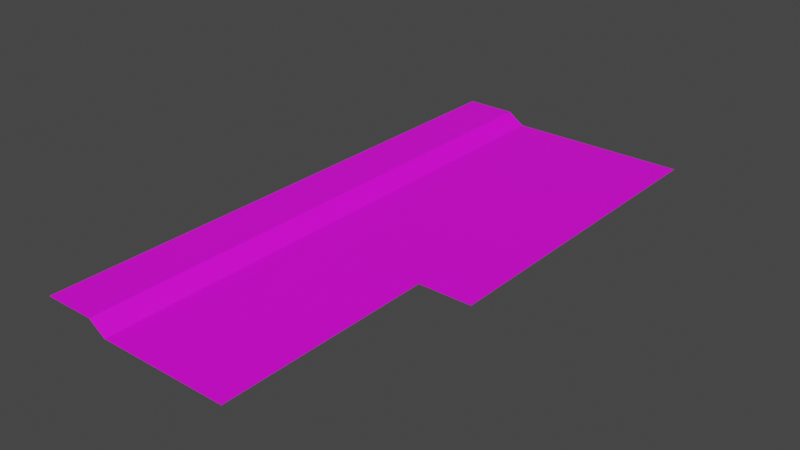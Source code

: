 # Source: map.blend  (saved by Blender 3.2.14; exported with 4.5.12 LTS)
import bpy
from mathutils import Matrix  # noqa: F401  (used for matrix-valued properties, if any)

bpy.ops.wm.read_factory_settings(use_empty=True)
scene = bpy.context.scene
scene.name = 'Scene'

# ---- collections
col_collection = bpy.data.collections.new('Collection'); scene.collection.children.link(col_collection)

# ---- images (referenced by path relative to the original .blend; pixels are not part of the script)
import os
ASSET_DIR = os.environ.get("B2B_ASSET_DIR", "")  # directory of the original .blend (textures are referenced by path, not embedded)
HERE = os.path.dirname(os.path.abspath(__file__))  # packed textures are extracted next to this script under _unpacked/

def load_image(name, relpath, width, height, colorspace="sRGB"):
    """Load a texture the original file referenced (path relative to the .blend, or extracted next to this script)."""
    p = next((c for c in (os.path.join(HERE, relpath), os.path.join(ASSET_DIR, relpath)) if relpath and os.path.exists(c)), "")
    if p:
        img = bpy.data.images.load(p, check_existing=True)
        img.name = name
    else:  # same state as the original file: an image datablock whose file is absent (Cycles renders it pink)
        img = bpy.data.images.new(name, width, height)
        img.source = "FILE"
        img.filepath = "//" + (relpath or name)
    img.colorspace_settings.name = colorspace
    return img
img_road_png = load_image('road.png', 'road.png', 1024, 1024, 'sRGB')

# ---- materials (node trees are filled in below, after node groups)
mat_ground = bpy.data.materials.new('ground')
mat_ground.use_transparent_shadow = False

# ---- material node trees
mat_ground.use_nodes = True; mat_ground.node_tree.nodes.clear()
_N = mat_ground.node_tree.nodes; _L = mat_ground.node_tree.links
n0 = _N.new('ShaderNodeBsdfPrincipled'); n0.name = 'Principled BSDF'; n0.location = (10, 300)
n0.distribution = 'GGX'
n0.subsurface_method = 'RANDOM_WALK_SKIN'
n0.inputs[3].default_value = 1.45
n0.inputs[27].default_value = (0.0, 0.0, 0.0, 1.0)
n0.inputs[28].default_value = 1.0
n1 = _N.new('ShaderNodeOutputMaterial'); n1.name = 'Material Output'; n1.location = (300, 300)
n2 = _N.new('ShaderNodeTexImage'); n2.name = 'Image Texture'; n2.location = (-280, 275)
n2.image = img_road_png
_L.new(n0.outputs[0], n1.inputs[0])
_L.new(n2.outputs[0], n0.inputs[0])
n1.is_active_output = True

# ---- world
world_world = bpy.data.worlds.new('World'); scene.world = world_world
world_world.use_nodes = True; world_world.node_tree.nodes.clear()
_N = world_world.node_tree.nodes; _L = world_world.node_tree.links
n0 = _N.new('ShaderNodeOutputWorld'); n0.name = 'World Output'; n0.location = (300, 300)
n1 = _N.new('ShaderNodeBackground'); n1.name = 'Background'; n1.location = (10, 300)
n1.inputs[0].default_value = (0.05088, 0.05088, 0.05088, 1.0)
_L.new(n1.outputs[0], n0.inputs[0])
n0.is_active_output = True
world_world.color = (0.05088, 0.05088, 0.05088)
world_world.use_sun_shadow = False
world_world.sun_shadow_jitter_overblur = 0.0

# ---- meshes
me_cube_011 = bpy.data.meshes.new('Cube.011')
me_cube_011.from_pydata([(7.738, 7.738, 0.0), (7.738, -7.738, 0.0), (-0.07377, -7.738, 0.0), (-0.07377, 7.738, 0.0), (-1.607, -7.738, 0.0), (-1.607, 7.738, 0.0), (-2.814, -7.738, 0.8366), (-2.814, 7.738, 0.8366), (-6.472, -7.738, 0.8366), (-6.472, 7.738, 0.8366), (7.738, -4.048, 0.0), (-0.07377, -4.048, 0.0), (-1.607, -4.048, 0.0), (-2.814, -4.048, 0.8366), (-6.472, -4.048, 0.8366)], [], [(10, 0, 3, 11), (11, 3, 5, 12), (12, 5, 7, 13), (13, 7, 9, 14), (6, 13, 14, 8), (4, 12, 13, 6), (2, 11, 12, 4), (1, 10, 11, 2)])
_uv = me_cube_011.uv_layers.new(name='UVMap')
_uv.uv.foreach_set('vector', [0.0, 0.7615, 0.0, 0.0, 0.5048, 0.0, 0.5048, 0.7615, 0.5048, 0.7615, 0.5048, 0.0, 0.6038, 0.0, 0.6038, 0.7615, 0.6038, 0.7615, 0.6038, 0.0, 0.6038, 0.0, 0.6038, 0.7615, 0.6038, 0.7615, 0.6038, 0.0, 0.6038, 0.0, 0.6038, 0.7615, 0.6038, 1.0, 0.6038, 0.7615, 0.6038, 0.7615, 0.6038, 1.0, 0.6038, 1.0, 0.6038, 0.7615, 0.6038, 0.7615, 0.6038, 1.0, 0.5048, 1.0, 0.5048, 0.7615, 0.6038, 0.7615, 0.6038, 1.0, 0.0, 1.0, 0.0, 0.7615, 0.5048, 0.7615, 0.5048, 1.0])
me_cube_011.materials.append(mat_ground)
me_cube_011.update()
me_chunks = bpy.data.meshes.new('chunks')
me_chunks.from_pydata([], [], [])
_uv = me_chunks.uv_layers.new(name='UVMap')
_uv.uv.foreach_set('vector', [])
me_chunks.update()
me_chunks_001 = bpy.data.meshes.new('chunks.001')
me_chunks_001.from_pydata([], [], [])
_uv = me_chunks_001.uv_layers.new(name='UVMap')
_uv.uv.foreach_set('vector', [])
me_chunks_001.update()
me_chunks_002 = bpy.data.meshes.new('chunks.002')
me_chunks_002.from_pydata([], [], [])
_uv = me_chunks_002.uv_layers.new(name='UVMap')
_uv.uv.foreach_set('vector', [])
me_chunks_002.update()
me_chunks_003 = bpy.data.meshes.new('chunks.003')
me_chunks_003.from_pydata([], [], [])
_uv = me_chunks_003.uv_layers.new(name='UVMap')
_uv.uv.foreach_set('vector', [])
me_chunks_003.update()
me_chunks_004 = bpy.data.meshes.new('chunks.004')
me_chunks_004.from_pydata([], [], [])
_uv = me_chunks_004.uv_layers.new(name='UVMap')
_uv.uv.foreach_set('vector', [])
me_chunks_004.update()
me_cube_014 = bpy.data.meshes.new('Cube.014')
me_cube_014.from_pydata([(6.349, -12.25, -0.2789), (-1.464, -12.25, -0.2789), (-2.996, -12.25, -0.2789), (-4.204, -12.25, 0.5577), (-7.862, -12.25, 0.5577), (6.349, 12.25, -0.2789), (-1.464, 12.25, -0.2789), (-2.996, 12.25, -0.2789), (-4.204, 12.25, 0.5577), (-7.862, 12.25, 0.5577), (10.18, -12.25, -0.2789), (10.18, 12.25, -0.2789)], [], [(4, 3, 8, 9), (2, 1, 6, 7), (1, 0, 5, 6), (3, 2, 7, 8), (5, 0, 10, 11)])
_uv = me_cube_014.uv_layers.new(name='UVMap')
_uv.uv.foreach_set('vector', [0.6038, 0.0, 0.6038, 0.0, 0.6038, 0.0, 0.6038, 0.0, 0.6038, 0.0, 0.5048, 0.0, 0.5048, 0.0, 0.6038, 0.0, 0.5048, 0.0, 0.0, 0.0, 0.0, 0.0, 0.5048, 0.0, 0.6038, 0.0, 0.6038, 0.0, 0.6038, 0.0, 0.6038, 0.0, 0.0, 0.0, 0.0, 0.0, 0.0, 0.0, 0.0, 0.0])
me_cube_014.materials.append(mat_ground)
me_cube_014.update()

# ---- objects
ob_map = bpy.data.objects.new('map', me_cube_011)
ob_chunks = bpy.data.objects.new('chunks', me_chunks)
ob_chunk1 = bpy.data.objects.new('chunk1', me_chunks_001)
ob_collision = bpy.data.objects.new('collision', me_chunks_002)
ob_chunk2 = bpy.data.objects.new('chunk2', me_chunks_003)
ob_collision_001 = bpy.data.objects.new('collision.001', me_chunks_004)
ob_map_003 = bpy.data.objects.new('map.003', me_cube_014)

# ---- transforms, parenting, visibility, modifiers, constraints
ob_map.parent = ob_chunk1
ob_map.location = (0.0, 0.0, 0.0)
ob_chunks.location = (0.0, 0.0, 0.0)
ob_chunk1.parent = ob_chunks
ob_chunk1.location = (0.0, 0.0, 0.0)
ob_collision.parent = ob_chunk1
ob_collision.location = (0.0, 0.0, 0.0)
ob_chunk2.parent = ob_chunks
ob_chunk2.location = (0.0, 0.0, 0.0)
ob_collision_001.parent = ob_chunk2
ob_collision_001.location = (0.0, 0.0, 0.0)
ob_map_003.parent = ob_chunk2
ob_map_003.location = (1.39, 19.99, 0.2789)

# ---- collection membership
col_collection.objects.link(ob_map)
col_collection.objects.link(ob_chunks)
col_collection.objects.link(ob_chunk1)
col_collection.objects.link(ob_collision)
col_collection.objects.link(ob_chunk2)
col_collection.objects.link(ob_collision_001)
col_collection.objects.link(ob_map_003)

# ---- scene / render settings (as saved in the file)
scene.frame_start = 1; scene.frame_end = 250; scene.frame_set(1)
scene.render.engine = 'BLENDER_EEVEE_NEXT'
scene.cycles.sampling_pattern = 'TABULATED_SOBOL'
scene.cycles.use_light_tree = False
scene.view_settings.view_transform = 'Filmic'
bpy.context.view_layer.update()

# ---- added for rendering (the .blend has no active camera and no usable light): camera, sun
cam_auto = bpy.data.cameras.new('AutoCamera')
cam_auto.lens = 50.0
cam_auto.sensor_width = 36.0
cam_auto.clip_end = 1000.0
ob_auto_camera = bpy.data.objects.new('AutoCamera', cam_auto)
scene.collection.objects.link(ob_auto_camera)
ob_auto_camera.location = (43.1298, -36.451, 32.8842)
ob_auto_camera.rotation_euler = (1.09748, -7.21219e-08, 0.694738)
scene.camera = ob_auto_camera
light_auto_sun = bpy.data.lights.new('AutoSun', 'SUN')
light_auto_sun.energy = 3.0
light_auto_sun.angle = 0.0523599
ob_auto_sun = bpy.data.objects.new('AutoSun', light_auto_sun)
scene.collection.objects.link(ob_auto_sun)
ob_auto_sun.rotation_euler = (0.872665, 0.174533, 0.523599)
bpy.context.view_layer.update()
